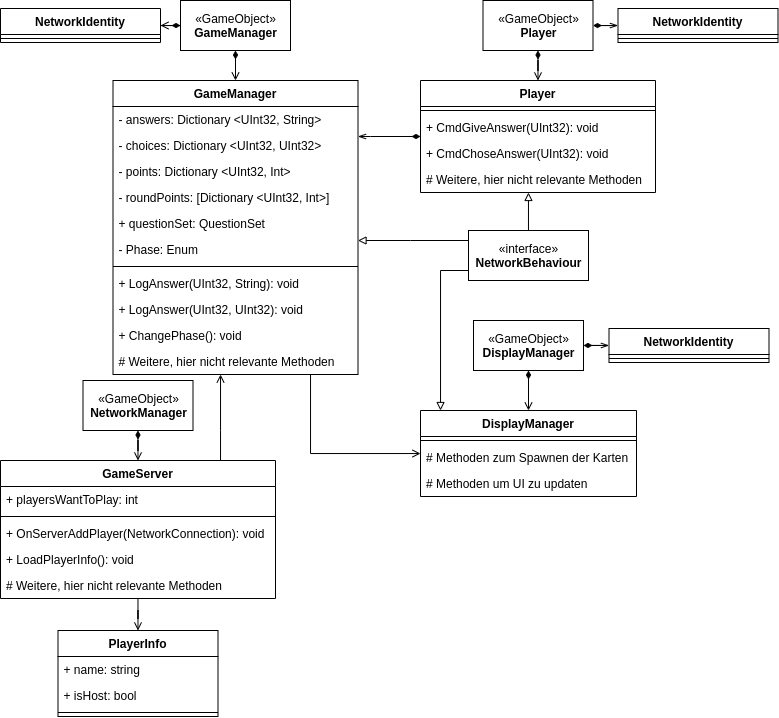

The diagram above was exported from draw.io. Its source (the exported page's mxGraphModel, read from the mxfile embedded in the PNG):
<mxGraphModel dx="981" dy="592" grid="1" gridSize="10" guides="1" tooltips="1" connect="1" arrows="1" fold="1" page="1" pageScale="1" pageWidth="827" pageHeight="1169" math="0" shadow="0">
  <root>
    <mxCell id="0" />
    <mxCell id="1" parent="0" />
    <mxCell id="EWtFeOqqiRYAAtSAnR3N-6" style="edgeStyle=orthogonalEdgeStyle;rounded=0;orthogonalLoop=1;jettySize=auto;html=1;startArrow=diamondThin;startFill=1;endArrow=open;endFill=0;" parent="1" source="EWtFeOqqiRYAAtSAnR3N-1" target="EWtFeOqqiRYAAtSAnR3N-2" edge="1">
      <mxGeometry relative="1" as="geometry" />
    </mxCell>
    <mxCell id="EWtFeOqqiRYAAtSAnR3N-13" style="edgeStyle=orthogonalEdgeStyle;rounded=0;orthogonalLoop=1;jettySize=auto;html=1;entryX=1;entryY=0.5;entryDx=0;entryDy=0;startArrow=diamondThin;startFill=1;endArrow=open;endFill=0;" parent="1" source="EWtFeOqqiRYAAtSAnR3N-1" target="EWtFeOqqiRYAAtSAnR3N-9" edge="1">
      <mxGeometry relative="1" as="geometry" />
    </mxCell>
    <mxCell id="EWtFeOqqiRYAAtSAnR3N-1" value="«GameObject»&lt;br&gt;&lt;b&gt;GameManager&lt;/b&gt;" style="html=1;" parent="1" vertex="1">
      <mxGeometry x="180" width="110" height="50" as="geometry" />
    </mxCell>
    <mxCell id="EWtFeOqqiRYAAtSAnR3N-31" style="edgeStyle=orthogonalEdgeStyle;rounded=0;orthogonalLoop=1;jettySize=auto;html=1;startArrow=diamondThin;startFill=1;endArrow=open;endFill=0;" parent="1" source="EWtFeOqqiRYAAtSAnR3N-21" target="EWtFeOqqiRYAAtSAnR3N-27" edge="1">
      <mxGeometry relative="1" as="geometry" />
    </mxCell>
    <mxCell id="EWtFeOqqiRYAAtSAnR3N-71" style="edgeStyle=orthogonalEdgeStyle;rounded=0;orthogonalLoop=1;jettySize=auto;html=1;startArrow=diamondThin;startFill=1;endArrow=openThin;endFill=0;" parent="1" source="EWtFeOqqiRYAAtSAnR3N-21" target="EWtFeOqqiRYAAtSAnR3N-22" edge="1">
      <mxGeometry relative="1" as="geometry" />
    </mxCell>
    <mxCell id="EWtFeOqqiRYAAtSAnR3N-21" value="«GameObject»&lt;br&gt;&lt;b&gt;Player&lt;/b&gt;" style="html=1;" parent="1" vertex="1">
      <mxGeometry x="482.5" width="110" height="50" as="geometry" />
    </mxCell>
    <mxCell id="EWtFeOqqiRYAAtSAnR3N-40" style="edgeStyle=orthogonalEdgeStyle;rounded=0;orthogonalLoop=1;jettySize=auto;html=1;startArrow=diamondThin;startFill=1;endArrow=open;endFill=0;" parent="1" source="EWtFeOqqiRYAAtSAnR3N-35" target="EWtFeOqqiRYAAtSAnR3N-36" edge="1">
      <mxGeometry relative="1" as="geometry" />
    </mxCell>
    <mxCell id="EWtFeOqqiRYAAtSAnR3N-35" value="«GameObject»&lt;br&gt;&lt;b&gt;NetworkManager&lt;/b&gt;" style="html=1;" parent="1" vertex="1">
      <mxGeometry x="82.5" y="380" width="110" height="50" as="geometry" />
    </mxCell>
    <mxCell id="EWtFeOqqiRYAAtSAnR3N-61" style="edgeStyle=orthogonalEdgeStyle;rounded=0;orthogonalLoop=1;jettySize=auto;html=1;startArrow=none;startFill=0;endArrow=open;endFill=0;" parent="1" source="EWtFeOqqiRYAAtSAnR3N-36" target="EWtFeOqqiRYAAtSAnR3N-42" edge="1">
      <mxGeometry relative="1" as="geometry" />
    </mxCell>
    <mxCell id="EWtFeOqqiRYAAtSAnR3N-65" style="edgeStyle=orthogonalEdgeStyle;rounded=0;orthogonalLoop=1;jettySize=auto;html=1;startArrow=none;startFill=0;endArrow=open;endFill=0;" parent="1" source="EWtFeOqqiRYAAtSAnR3N-36" target="EWtFeOqqiRYAAtSAnR3N-2" edge="1">
      <mxGeometry relative="1" as="geometry">
        <Array as="points">
          <mxPoint x="220" y="430" />
          <mxPoint x="220" y="430" />
        </Array>
      </mxGeometry>
    </mxCell>
    <mxCell id="EWtFeOqqiRYAAtSAnR3N-55" style="edgeStyle=orthogonalEdgeStyle;rounded=0;orthogonalLoop=1;jettySize=auto;html=1;startArrow=diamondThin;startFill=1;endArrow=open;endFill=0;" parent="1" source="EWtFeOqqiRYAAtSAnR3N-47" target="EWtFeOqqiRYAAtSAnR3N-48" edge="1">
      <mxGeometry relative="1" as="geometry" />
    </mxCell>
    <mxCell id="EWtFeOqqiRYAAtSAnR3N-73" style="edgeStyle=orthogonalEdgeStyle;rounded=0;orthogonalLoop=1;jettySize=auto;html=1;startArrow=diamondThin;startFill=1;endArrow=openThin;endFill=0;" parent="1" source="EWtFeOqqiRYAAtSAnR3N-47" target="EWtFeOqqiRYAAtSAnR3N-52" edge="1">
      <mxGeometry relative="1" as="geometry" />
    </mxCell>
    <mxCell id="EWtFeOqqiRYAAtSAnR3N-47" value="«GameObject»&lt;br&gt;&lt;b&gt;DisplayManager&lt;/b&gt;" style="html=1;" parent="1" vertex="1">
      <mxGeometry x="473" y="320" width="110" height="50" as="geometry" />
    </mxCell>
    <mxCell id="EWtFeOqqiRYAAtSAnR3N-9" value="NetworkIdentity" style="swimlane;fontStyle=1;align=center;verticalAlign=top;childLayout=stackLayout;horizontal=1;startSize=26;horizontalStack=0;resizeParent=1;resizeParentMax=0;resizeLast=0;collapsible=1;marginBottom=0;" parent="1" vertex="1">
      <mxGeometry y="8" width="160" height="34" as="geometry" />
    </mxCell>
    <mxCell id="EWtFeOqqiRYAAtSAnR3N-11" value="" style="line;strokeWidth=1;fillColor=none;align=left;verticalAlign=middle;spacingTop=-1;spacingLeft=3;spacingRight=3;rotatable=0;labelPosition=right;points=[];portConstraint=eastwest;" parent="EWtFeOqqiRYAAtSAnR3N-9" vertex="1">
      <mxGeometry y="26" width="160" height="8" as="geometry" />
    </mxCell>
    <mxCell id="EWtFeOqqiRYAAtSAnR3N-72" style="edgeStyle=orthogonalEdgeStyle;rounded=0;orthogonalLoop=1;jettySize=auto;html=1;startArrow=diamondThin;startFill=1;endArrow=openThin;endFill=0;" parent="1" source="EWtFeOqqiRYAAtSAnR3N-27" target="EWtFeOqqiRYAAtSAnR3N-2" edge="1">
      <mxGeometry relative="1" as="geometry">
        <Array as="points">
          <mxPoint x="370" y="136" />
          <mxPoint x="370" y="136" />
        </Array>
      </mxGeometry>
    </mxCell>
    <mxCell id="EWtFeOqqiRYAAtSAnR3N-27" value="Player" style="swimlane;fontStyle=1;align=center;verticalAlign=top;childLayout=stackLayout;horizontal=1;startSize=26;horizontalStack=0;resizeParent=1;resizeParentMax=0;resizeLast=0;collapsible=1;marginBottom=0;" parent="1" vertex="1">
      <mxGeometry x="420" y="80" width="235" height="112" as="geometry" />
    </mxCell>
    <mxCell id="EWtFeOqqiRYAAtSAnR3N-29" value="" style="line;strokeWidth=1;fillColor=none;align=left;verticalAlign=middle;spacingTop=-1;spacingLeft=3;spacingRight=3;rotatable=0;labelPosition=right;points=[];portConstraint=eastwest;" parent="EWtFeOqqiRYAAtSAnR3N-27" vertex="1">
      <mxGeometry y="26" width="235" height="8" as="geometry" />
    </mxCell>
    <mxCell id="EWtFeOqqiRYAAtSAnR3N-30" value="+ CmdGiveAnswer(UInt32): void" style="text;strokeColor=none;fillColor=none;align=left;verticalAlign=top;spacingLeft=4;spacingRight=4;overflow=hidden;rotatable=0;points=[[0,0.5],[1,0.5]];portConstraint=eastwest;" parent="EWtFeOqqiRYAAtSAnR3N-27" vertex="1">
      <mxGeometry y="34" width="235" height="26" as="geometry" />
    </mxCell>
    <mxCell id="EWtFeOqqiRYAAtSAnR3N-33" value="+ CmdChoseAnswer(UInt32): void" style="text;strokeColor=none;fillColor=none;align=left;verticalAlign=top;spacingLeft=4;spacingRight=4;overflow=hidden;rotatable=0;points=[[0,0.5],[1,0.5]];portConstraint=eastwest;" parent="EWtFeOqqiRYAAtSAnR3N-27" vertex="1">
      <mxGeometry y="60" width="235" height="26" as="geometry" />
    </mxCell>
    <mxCell id="EWtFeOqqiRYAAtSAnR3N-59" value="# Weitere, hier nicht relevante Methoden" style="text;strokeColor=none;fillColor=none;align=left;verticalAlign=top;spacingLeft=4;spacingRight=4;overflow=hidden;rotatable=0;points=[[0,0.5],[1,0.5]];portConstraint=eastwest;" parent="EWtFeOqqiRYAAtSAnR3N-27" vertex="1">
      <mxGeometry y="86" width="235" height="26" as="geometry" />
    </mxCell>
    <mxCell id="EWtFeOqqiRYAAtSAnR3N-22" value="NetworkIdentity" style="swimlane;fontStyle=1;align=center;verticalAlign=top;childLayout=stackLayout;horizontal=1;startSize=26;horizontalStack=0;resizeParent=1;resizeParentMax=0;resizeLast=0;collapsible=1;marginBottom=0;" parent="1" vertex="1">
      <mxGeometry x="617.5" y="8" width="160" height="34" as="geometry" />
    </mxCell>
    <mxCell id="EWtFeOqqiRYAAtSAnR3N-24" value="" style="line;strokeWidth=1;fillColor=none;align=left;verticalAlign=middle;spacingTop=-1;spacingLeft=3;spacingRight=3;rotatable=0;labelPosition=right;points=[];portConstraint=eastwest;" parent="EWtFeOqqiRYAAtSAnR3N-22" vertex="1">
      <mxGeometry y="26" width="160" height="8" as="geometry" />
    </mxCell>
    <mxCell id="EWtFeOqqiRYAAtSAnR3N-78" style="edgeStyle=orthogonalEdgeStyle;rounded=0;orthogonalLoop=1;jettySize=auto;html=1;startArrow=none;startFill=0;endArrow=open;endFill=0;" parent="1" source="EWtFeOqqiRYAAtSAnR3N-2" target="EWtFeOqqiRYAAtSAnR3N-48" edge="1">
      <mxGeometry relative="1" as="geometry">
        <Array as="points">
          <mxPoint x="310" y="453" />
        </Array>
      </mxGeometry>
    </mxCell>
    <mxCell id="EWtFeOqqiRYAAtSAnR3N-2" value="GameManager" style="swimlane;fontStyle=1;align=center;verticalAlign=top;childLayout=stackLayout;horizontal=1;startSize=26;horizontalStack=0;resizeParent=1;resizeParentMax=0;resizeLast=0;collapsible=1;marginBottom=0;" parent="1" vertex="1">
      <mxGeometry x="112.5" y="80" width="245" height="294" as="geometry" />
    </mxCell>
    <mxCell id="EWtFeOqqiRYAAtSAnR3N-3" value="- answers: Dictionary &lt;UInt32, String&gt;" style="text;strokeColor=none;fillColor=none;align=left;verticalAlign=top;spacingLeft=4;spacingRight=4;overflow=hidden;rotatable=0;points=[[0,0.5],[1,0.5]];portConstraint=eastwest;" parent="EWtFeOqqiRYAAtSAnR3N-2" vertex="1">
      <mxGeometry y="26" width="245" height="26" as="geometry" />
    </mxCell>
    <mxCell id="EWtFeOqqiRYAAtSAnR3N-15" value="- choices: Dictionary &lt;UInt32, UInt32&gt;" style="text;strokeColor=none;fillColor=none;align=left;verticalAlign=top;spacingLeft=4;spacingRight=4;overflow=hidden;rotatable=0;points=[[0,0.5],[1,0.5]];portConstraint=eastwest;" parent="EWtFeOqqiRYAAtSAnR3N-2" vertex="1">
      <mxGeometry y="52" width="245" height="26" as="geometry" />
    </mxCell>
    <mxCell id="EWtFeOqqiRYAAtSAnR3N-16" value="- points: Dictionary &lt;UInt32, Int&gt;" style="text;strokeColor=none;fillColor=none;align=left;verticalAlign=top;spacingLeft=4;spacingRight=4;overflow=hidden;rotatable=0;points=[[0,0.5],[1,0.5]];portConstraint=eastwest;" parent="EWtFeOqqiRYAAtSAnR3N-2" vertex="1">
      <mxGeometry y="78" width="245" height="26" as="geometry" />
    </mxCell>
    <mxCell id="EWtFeOqqiRYAAtSAnR3N-17" value="- roundPoints: [Dictionary &lt;UInt32, Int&gt;]" style="text;strokeColor=none;fillColor=none;align=left;verticalAlign=top;spacingLeft=4;spacingRight=4;overflow=hidden;rotatable=0;points=[[0,0.5],[1,0.5]];portConstraint=eastwest;" parent="EWtFeOqqiRYAAtSAnR3N-2" vertex="1">
      <mxGeometry y="104" width="245" height="26" as="geometry" />
    </mxCell>
    <mxCell id="bD_FrSkk7G6zYXaMlUt9-1" value="+ questionSet: QuestionSet" style="text;strokeColor=none;fillColor=none;align=left;verticalAlign=top;spacingLeft=4;spacingRight=4;overflow=hidden;rotatable=0;points=[[0,0.5],[1,0.5]];portConstraint=eastwest;" vertex="1" parent="EWtFeOqqiRYAAtSAnR3N-2">
      <mxGeometry y="130" width="245" height="26" as="geometry" />
    </mxCell>
    <mxCell id="EWtFeOqqiRYAAtSAnR3N-18" value="- Phase: Enum" style="text;strokeColor=none;fillColor=none;align=left;verticalAlign=top;spacingLeft=4;spacingRight=4;overflow=hidden;rotatable=0;points=[[0,0.5],[1,0.5]];portConstraint=eastwest;" parent="EWtFeOqqiRYAAtSAnR3N-2" vertex="1">
      <mxGeometry y="156" width="245" height="26" as="geometry" />
    </mxCell>
    <mxCell id="EWtFeOqqiRYAAtSAnR3N-4" value="" style="line;strokeWidth=1;fillColor=none;align=left;verticalAlign=middle;spacingTop=-1;spacingLeft=3;spacingRight=3;rotatable=0;labelPosition=right;points=[];portConstraint=eastwest;" parent="EWtFeOqqiRYAAtSAnR3N-2" vertex="1">
      <mxGeometry y="182" width="245" height="8" as="geometry" />
    </mxCell>
    <mxCell id="EWtFeOqqiRYAAtSAnR3N-5" value="+ LogAnswer(UInt32, String): void" style="text;strokeColor=none;fillColor=none;align=left;verticalAlign=top;spacingLeft=4;spacingRight=4;overflow=hidden;rotatable=0;points=[[0,0.5],[1,0.5]];portConstraint=eastwest;" parent="EWtFeOqqiRYAAtSAnR3N-2" vertex="1">
      <mxGeometry y="190" width="245" height="26" as="geometry" />
    </mxCell>
    <mxCell id="EWtFeOqqiRYAAtSAnR3N-14" value="+ LogAnswer(UInt32, UInt32): void" style="text;strokeColor=none;fillColor=none;align=left;verticalAlign=top;spacingLeft=4;spacingRight=4;overflow=hidden;rotatable=0;points=[[0,0.5],[1,0.5]];portConstraint=eastwest;" parent="EWtFeOqqiRYAAtSAnR3N-2" vertex="1">
      <mxGeometry y="216" width="245" height="26" as="geometry" />
    </mxCell>
    <mxCell id="EWtFeOqqiRYAAtSAnR3N-19" value="+ ChangePhase(): void" style="text;strokeColor=none;fillColor=none;align=left;verticalAlign=top;spacingLeft=4;spacingRight=4;overflow=hidden;rotatable=0;points=[[0,0.5],[1,0.5]];portConstraint=eastwest;" parent="EWtFeOqqiRYAAtSAnR3N-2" vertex="1">
      <mxGeometry y="242" width="245" height="26" as="geometry" />
    </mxCell>
    <mxCell id="EWtFeOqqiRYAAtSAnR3N-57" value="# Weitere, hier nicht relevante Methoden" style="text;strokeColor=none;fillColor=none;align=left;verticalAlign=top;spacingLeft=4;spacingRight=4;overflow=hidden;rotatable=0;points=[[0,0.5],[1,0.5]];portConstraint=eastwest;" parent="EWtFeOqqiRYAAtSAnR3N-2" vertex="1">
      <mxGeometry y="268" width="245" height="26" as="geometry" />
    </mxCell>
    <mxCell id="EWtFeOqqiRYAAtSAnR3N-74" style="edgeStyle=orthogonalEdgeStyle;rounded=0;orthogonalLoop=1;jettySize=auto;html=1;startArrow=none;startFill=0;endArrow=block;endFill=0;" parent="1" source="EWtFeOqqiRYAAtSAnR3N-66" target="EWtFeOqqiRYAAtSAnR3N-48" edge="1">
      <mxGeometry relative="1" as="geometry">
        <Array as="points">
          <mxPoint x="440" y="270" />
        </Array>
      </mxGeometry>
    </mxCell>
    <mxCell id="EWtFeOqqiRYAAtSAnR3N-75" style="edgeStyle=orthogonalEdgeStyle;rounded=0;orthogonalLoop=1;jettySize=auto;html=1;startArrow=none;startFill=0;endArrow=block;endFill=0;" parent="1" source="EWtFeOqqiRYAAtSAnR3N-66" target="EWtFeOqqiRYAAtSAnR3N-27" edge="1">
      <mxGeometry relative="1" as="geometry">
        <Array as="points">
          <mxPoint x="528" y="200" />
          <mxPoint x="528" y="200" />
        </Array>
      </mxGeometry>
    </mxCell>
    <mxCell id="EWtFeOqqiRYAAtSAnR3N-76" style="edgeStyle=orthogonalEdgeStyle;rounded=0;orthogonalLoop=1;jettySize=auto;html=1;startArrow=none;startFill=0;endArrow=block;endFill=0;" parent="1" source="EWtFeOqqiRYAAtSAnR3N-66" target="EWtFeOqqiRYAAtSAnR3N-2" edge="1">
      <mxGeometry relative="1" as="geometry">
        <Array as="points">
          <mxPoint x="410" y="240" />
          <mxPoint x="410" y="240" />
        </Array>
      </mxGeometry>
    </mxCell>
    <mxCell id="EWtFeOqqiRYAAtSAnR3N-66" value="«interface»&lt;br&gt;&lt;b&gt;NetworkBehaviour&lt;/b&gt;" style="html=1;" parent="1" vertex="1">
      <mxGeometry x="468" y="230" width="120" height="50" as="geometry" />
    </mxCell>
    <mxCell id="EWtFeOqqiRYAAtSAnR3N-52" value="NetworkIdentity" style="swimlane;fontStyle=1;align=center;verticalAlign=top;childLayout=stackLayout;horizontal=1;startSize=26;horizontalStack=0;resizeParent=1;resizeParentMax=0;resizeLast=0;collapsible=1;marginBottom=0;" parent="1" vertex="1">
      <mxGeometry x="608.5" y="328" width="160" height="34" as="geometry" />
    </mxCell>
    <mxCell id="EWtFeOqqiRYAAtSAnR3N-53" value="" style="line;strokeWidth=1;fillColor=none;align=left;verticalAlign=middle;spacingTop=-1;spacingLeft=3;spacingRight=3;rotatable=0;labelPosition=right;points=[];portConstraint=eastwest;" parent="EWtFeOqqiRYAAtSAnR3N-52" vertex="1">
      <mxGeometry y="26" width="160" height="8" as="geometry" />
    </mxCell>
    <mxCell id="EWtFeOqqiRYAAtSAnR3N-48" value="DisplayManager" style="swimlane;fontStyle=1;align=center;verticalAlign=top;childLayout=stackLayout;horizontal=1;startSize=26;horizontalStack=0;resizeParent=1;resizeParentMax=0;resizeLast=0;collapsible=1;marginBottom=0;" parent="1" vertex="1">
      <mxGeometry x="420" y="410" width="216" height="86" as="geometry" />
    </mxCell>
    <mxCell id="EWtFeOqqiRYAAtSAnR3N-50" value="" style="line;strokeWidth=1;fillColor=none;align=left;verticalAlign=middle;spacingTop=-1;spacingLeft=3;spacingRight=3;rotatable=0;labelPosition=right;points=[];portConstraint=eastwest;" parent="EWtFeOqqiRYAAtSAnR3N-48" vertex="1">
      <mxGeometry y="26" width="216" height="8" as="geometry" />
    </mxCell>
    <mxCell id="EWtFeOqqiRYAAtSAnR3N-51" value="# Methoden zum Spawnen der Karten" style="text;strokeColor=none;fillColor=none;align=left;verticalAlign=top;spacingLeft=4;spacingRight=4;overflow=hidden;rotatable=0;points=[[0,0.5],[1,0.5]];portConstraint=eastwest;" parent="EWtFeOqqiRYAAtSAnR3N-48" vertex="1">
      <mxGeometry y="34" width="216" height="26" as="geometry" />
    </mxCell>
    <mxCell id="EWtFeOqqiRYAAtSAnR3N-56" value="# Methoden um UI zu updaten" style="text;strokeColor=none;fillColor=none;align=left;verticalAlign=top;spacingLeft=4;spacingRight=4;overflow=hidden;rotatable=0;points=[[0,0.5],[1,0.5]];portConstraint=eastwest;" parent="EWtFeOqqiRYAAtSAnR3N-48" vertex="1">
      <mxGeometry y="60" width="216" height="26" as="geometry" />
    </mxCell>
    <mxCell id="EWtFeOqqiRYAAtSAnR3N-36" value="GameServer" style="swimlane;fontStyle=1;align=center;verticalAlign=top;childLayout=stackLayout;horizontal=1;startSize=26;horizontalStack=0;resizeParent=1;resizeParentMax=0;resizeLast=0;collapsible=1;marginBottom=0;" parent="1" vertex="1">
      <mxGeometry y="460" width="275" height="138" as="geometry" />
    </mxCell>
    <mxCell id="EWtFeOqqiRYAAtSAnR3N-37" value="+ playersWantToPlay: int" style="text;strokeColor=none;fillColor=none;align=left;verticalAlign=top;spacingLeft=4;spacingRight=4;overflow=hidden;rotatable=0;points=[[0,0.5],[1,0.5]];portConstraint=eastwest;" parent="EWtFeOqqiRYAAtSAnR3N-36" vertex="1">
      <mxGeometry y="26" width="275" height="26" as="geometry" />
    </mxCell>
    <mxCell id="EWtFeOqqiRYAAtSAnR3N-38" value="" style="line;strokeWidth=1;fillColor=none;align=left;verticalAlign=middle;spacingTop=-1;spacingLeft=3;spacingRight=3;rotatable=0;labelPosition=right;points=[];portConstraint=eastwest;" parent="EWtFeOqqiRYAAtSAnR3N-36" vertex="1">
      <mxGeometry y="52" width="275" height="8" as="geometry" />
    </mxCell>
    <mxCell id="EWtFeOqqiRYAAtSAnR3N-39" value="+ OnServerAddPlayer(NetworkConnection): void" style="text;strokeColor=none;fillColor=none;align=left;verticalAlign=top;spacingLeft=4;spacingRight=4;overflow=hidden;rotatable=0;points=[[0,0.5],[1,0.5]];portConstraint=eastwest;" parent="EWtFeOqqiRYAAtSAnR3N-36" vertex="1">
      <mxGeometry y="60" width="275" height="26" as="geometry" />
    </mxCell>
    <mxCell id="EWtFeOqqiRYAAtSAnR3N-41" value="+ LoadPlayerInfo(): void" style="text;strokeColor=none;fillColor=none;align=left;verticalAlign=top;spacingLeft=4;spacingRight=4;overflow=hidden;rotatable=0;points=[[0,0.5],[1,0.5]];portConstraint=eastwest;" parent="EWtFeOqqiRYAAtSAnR3N-36" vertex="1">
      <mxGeometry y="86" width="275" height="26" as="geometry" />
    </mxCell>
    <mxCell id="EWtFeOqqiRYAAtSAnR3N-60" value="# Weitere, hier nicht relevante Methoden" style="text;strokeColor=none;fillColor=none;align=left;verticalAlign=top;spacingLeft=4;spacingRight=4;overflow=hidden;rotatable=0;points=[[0,0.5],[1,0.5]];portConstraint=eastwest;" parent="EWtFeOqqiRYAAtSAnR3N-36" vertex="1">
      <mxGeometry y="112" width="275" height="26" as="geometry" />
    </mxCell>
    <mxCell id="EWtFeOqqiRYAAtSAnR3N-42" value="PlayerInfo" style="swimlane;fontStyle=1;align=center;verticalAlign=top;childLayout=stackLayout;horizontal=1;startSize=26;horizontalStack=0;resizeParent=1;resizeParentMax=0;resizeLast=0;collapsible=1;marginBottom=0;" parent="1" vertex="1">
      <mxGeometry x="57.5" y="630" width="160" height="86" as="geometry" />
    </mxCell>
    <mxCell id="EWtFeOqqiRYAAtSAnR3N-43" value="+ name: string" style="text;strokeColor=none;fillColor=none;align=left;verticalAlign=top;spacingLeft=4;spacingRight=4;overflow=hidden;rotatable=0;points=[[0,0.5],[1,0.5]];portConstraint=eastwest;" parent="EWtFeOqqiRYAAtSAnR3N-42" vertex="1">
      <mxGeometry y="26" width="160" height="26" as="geometry" />
    </mxCell>
    <mxCell id="EWtFeOqqiRYAAtSAnR3N-46" value="+ isHost: bool" style="text;strokeColor=none;fillColor=none;align=left;verticalAlign=top;spacingLeft=4;spacingRight=4;overflow=hidden;rotatable=0;points=[[0,0.5],[1,0.5]];portConstraint=eastwest;" parent="EWtFeOqqiRYAAtSAnR3N-42" vertex="1">
      <mxGeometry y="52" width="160" height="26" as="geometry" />
    </mxCell>
    <mxCell id="EWtFeOqqiRYAAtSAnR3N-44" value="" style="line;strokeWidth=1;fillColor=none;align=left;verticalAlign=middle;spacingTop=-1;spacingLeft=3;spacingRight=3;rotatable=0;labelPosition=right;points=[];portConstraint=eastwest;" parent="EWtFeOqqiRYAAtSAnR3N-42" vertex="1">
      <mxGeometry y="78" width="160" height="8" as="geometry" />
    </mxCell>
  </root>
</mxGraphModel>